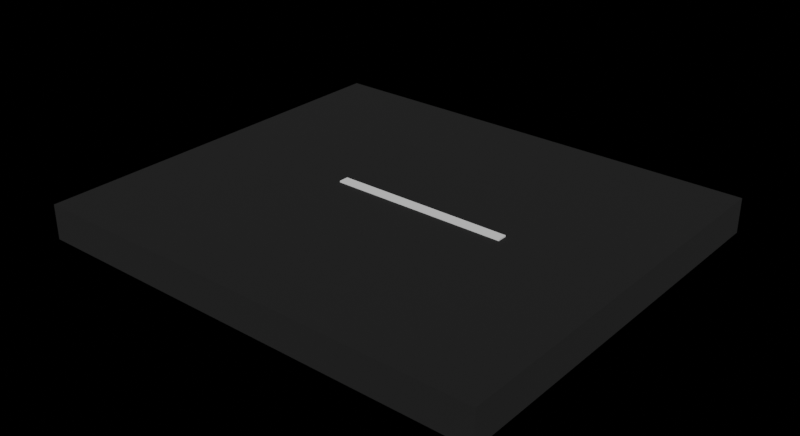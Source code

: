 # Source: Road.blend  (saved by Blender 4.0.36; exported with 4.5.12 LTS)
import bpy
from mathutils import Matrix  # noqa: F401  (used for matrix-valued properties, if any)

bpy.ops.wm.read_factory_settings(use_empty=True)
scene = bpy.context.scene
scene.name = 'Scene'

# ---- collections
col_main = bpy.data.collections.new('main'); scene.collection.children.link(col_main)

# ---- materials (node trees are filled in below, after node groups)
mat_streetline = bpy.data.materials.new('streetLine')
mat_street = bpy.data.materials.new('street')

# ---- material node trees
mat_streetline.use_nodes = True; mat_streetline.node_tree.nodes.clear()
_N = mat_streetline.node_tree.nodes; _L = mat_streetline.node_tree.links
n0 = _N.new('ShaderNodeBsdfPrincipled'); n0.name = 'Principled BSDF'; n0.location = (10, 300)
n0.distribution = 'GGX'
n0.subsurface_method = 'RANDOM_WALK_SKIN'
n0.inputs[2].default_value = 1.0
n0.inputs[3].default_value = 1.45
n0.inputs[27].default_value = (0.0, 0.0, 0.0, 1.0)
n0.inputs[28].default_value = 1.0
n1 = _N.new('ShaderNodeOutputMaterial'); n1.name = 'Material Output'; n1.location = (300, 300)
_L.new(n0.outputs[0], n1.inputs[0])
n1.is_active_output = True
mat_street.use_nodes = True; mat_street.node_tree.nodes.clear()
_N = mat_street.node_tree.nodes; _L = mat_street.node_tree.links
n0 = _N.new('ShaderNodeBsdfPrincipled'); n0.name = 'Principled BSDF'; n0.location = (10, 300)
n0.distribution = 'GGX'
n0.subsurface_method = 'RANDOM_WALK_SKIN'
n0.inputs[0].default_value = (0.007945, 0.007945, 0.007945, 1.0)
n0.inputs[2].default_value = 1.0
n0.inputs[3].default_value = 1.45
n0.inputs[27].default_value = (0.0, 0.0, 0.0, 1.0)
n0.inputs[28].default_value = 1.0
n1 = _N.new('ShaderNodeOutputMaterial'); n1.name = 'Material Output'; n1.location = (300, 300)
_L.new(n0.outputs[0], n1.inputs[0])
n1.is_active_output = True

# ---- world
world_world = bpy.data.worlds.new('World'); scene.world = world_world
world_world.use_nodes = True; world_world.node_tree.nodes.clear()
_N = world_world.node_tree.nodes; _L = world_world.node_tree.links
n0 = _N.new('ShaderNodeOutputWorld'); n0.name = 'World Output'; n0.location = (300, 300)
n1 = _N.new('ShaderNodeBackground'); n1.name = 'Background'; n1.location = (10, 300)
n1.inputs[0].default_value = (0.05088, 0.05088, 0.05088, 1.0)
n1.inputs[1].default_value = 0.002
_L.new(n1.outputs[0], n0.inputs[0])
n0.is_active_output = True
world_world.color = (0.2754, 0.2754, 0.2754)
world_world.use_sun_shadow = False
world_world.sun_shadow_jitter_overblur = 0.0

# ---- meshes
me_road = bpy.data.meshes.new('Road')
me_road.from_pydata([(1.173, 0.04998, 0.1683), (-0.7181, 0.04998, 0.1683), (1.173, -0.04998, 0.1683), (-0.7181, -0.04998, 0.1683), (1.173, -0.04998, 0.1835), (1.173, 0.04998, 0.1835), (-0.7181, 0.04998, 0.1835), (-0.7181, -0.04998, 0.1835), (-2.448, -2.028, 0.1683), (2.448, -2.028, 0.1683), (-2.448, 2.028, 0.1683), (2.448, 2.028, 0.1683), (-2.448, 2.028, -0.1835), (-2.448, -2.028, -0.1835), (2.448, -2.028, -0.1835), (2.448, 2.028, -0.1835)], [], [(0, 2, 3, 1), (5, 6, 7, 4), (3, 2, 4, 7), (0, 1, 6, 5), (1, 3, 7, 6), (2, 0, 5, 4), (8, 9, 11, 10), (13, 12, 15, 14), (11, 15, 12, 10), (8, 13, 14, 9), (9, 14, 15, 11), (10, 12, 13, 8)])
me_road.polygons.foreach_set('material_index', [0, 0, 0, 0, 0, 0, 1, 1, 1, 1, 1, 1])
_uv = me_road.uv_layers.new(name='UVMap')
_uv.uv.foreach_set('vector', [0.5107, 0.2598, 0.4893, 0.2598, 0.4893, 0.6471, 0.5107, 0.6471, 0.5107, 0.2598, 0.5107, 0.6471, 0.4893, 0.6471, 0.4893, 0.2598, 0.4893, 0.6471, 0.4893, 0.2598, 0.4893, 0.2598, 0.4893, 0.6471, 0.5107, 0.2598, 0.5107, 0.6471, 0.5107, 0.6471, 0.5107, 0.2598, 0.5107, 0.6471, 0.4893, 0.6471, 0.4893, 0.6471, 0.5107, 0.6471, 0.4893, 0.2598, 0.5107, 0.2598, 0.5107, 0.2598, 0.4893, 0.2598, 0.06435, 1.001, 0.06435, -0.001257, 0.9357, -0.001257, 0.9357, 1.001, 0.06435, 1.001, 0.9357, 1.001, 0.9357, -0.001257, 0.06435, -0.001257, 0.9357, -0.001257, 0.9357, -0.001257, 0.9357, 1.001, 0.9357, 1.001, 0.06435, 1.001, 0.06435, 1.001, 0.06435, -0.001257, 0.06435, -0.001257, 0.06435, -0.001257, 0.06435, -0.001257, 0.9357, -0.001257, 0.9357, -0.001257, 0.9357, 1.001, 0.9357, 1.001, 0.06435, 1.001, 0.06435, 1.001])
me_road.materials.append(mat_streetline)
me_road.materials.append(mat_street)
me_road.use_remesh_fix_poles = True
me_road.use_remesh_preserve_attributes = False
me_road.update()

# ---- objects
ob_road = bpy.data.objects.new('Road', me_road)

# ---- transforms, parenting, visibility, modifiers, constraints
ob_road.location = (0.0, 0.0, 0.0)
ob_road.scale = (0.9533, 1.0, 1.0)

# ---- collection membership
col_main.objects.link(ob_road)

# ---- scene / render settings (as saved in the file)
scene.frame_start = 1; scene.frame_end = 500; scene.frame_set(1)
scene.render.engine = 'CYCLES'
scene.render.image_settings.file_format = 'TARGA'
scene.render.image_settings.color_mode = 'RGB'
scene.render.image_settings.quality = 100
scene.render.image_settings.exr_codec = 'DWAA'
scene.render.resolution_x = 1980
scene.render.resolution_percentage = 80
scene.render.fps = 60
scene.render.use_border = True
scene.render.use_crop_to_border = True
scene.cycles.feature_set = 'EXPERIMENTAL'
scene.cycles.samples = 128
scene.cycles.sampling_pattern = 'TABULATED_SOBOL'
scene.cycles.use_light_tree = False
scene.eevee.use_volumetric_shadows = True
scene.eevee.use_gtao = True
scene.eevee.bokeh_max_size = 0.8
scene.eevee.bokeh_threshold = 3.88
scene.eevee.bokeh_neighbor_max = 9.344
scene.eevee.use_bokeh_jittered = True
scene.eevee.bokeh_overblur = 4.016
scene.eevee.use_raytracing = True
scene.view_settings.look = 'High Contrast'
scene.view_settings.view_transform = 'Filmic'
bpy.context.view_layer.update()

# ---- added for rendering (the .blend has no active camera and no usable light): camera, sun
cam_auto = bpy.data.cameras.new('AutoCamera')
cam_auto.lens = 50.0
cam_auto.sensor_width = 36.0
cam_auto.clip_end = 1000.0
ob_auto_camera = bpy.data.objects.new('AutoCamera', cam_auto)
scene.collection.objects.link(ob_auto_camera)
ob_auto_camera.location = (5.73078, -6.87694, 4.58462)
ob_auto_camera.rotation_euler = (1.09748, -7.21219e-08, 0.694738)
scene.camera = ob_auto_camera
light_auto_sun = bpy.data.lights.new('AutoSun', 'SUN')
light_auto_sun.energy = 3.0
light_auto_sun.angle = 0.0523599
ob_auto_sun = bpy.data.objects.new('AutoSun', light_auto_sun)
scene.collection.objects.link(ob_auto_sun)
ob_auto_sun.rotation_euler = (0.872665, 0.174533, 0.523599)
bpy.context.view_layer.update()

